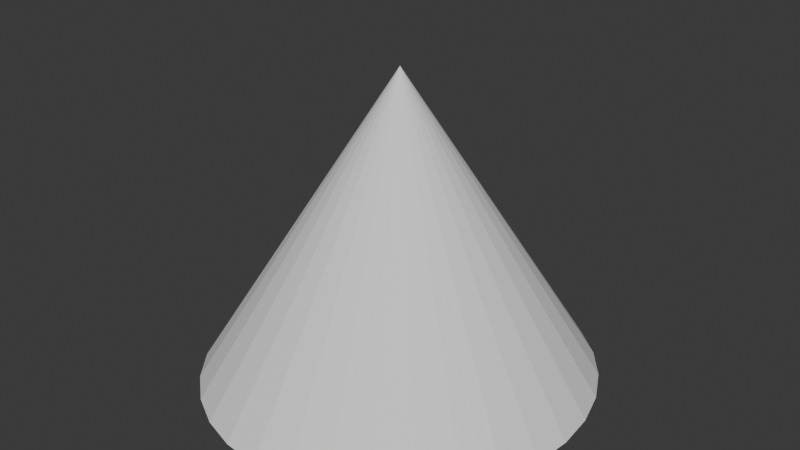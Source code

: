 # Source: cone.blend  (saved by Blender 4.0.36; exported with 4.5.12 LTS)
import bpy
from mathutils import Matrix  # noqa: F401  (used for matrix-valued properties, if any)

bpy.ops.wm.read_factory_settings(use_empty=True)
scene = bpy.context.scene
scene.name = 'Scene'

# ---- collections
col_collection = bpy.data.collections.new('Collection'); scene.collection.children.link(col_collection)

# ---- world
world_world = bpy.data.worlds.new('World'); scene.world = world_world
world_world.use_nodes = True; world_world.node_tree.nodes.clear()
_N = world_world.node_tree.nodes; _L = world_world.node_tree.links
n0 = _N.new('ShaderNodeOutputWorld'); n0.name = 'World Output'; n0.location = (300, 300)
n1 = _N.new('ShaderNodeBackground'); n1.name = 'Background'; n1.location = (10, 300)
n1.inputs[0].default_value = (0.05088, 0.05088, 0.05088, 1.0)
_L.new(n1.outputs[0], n0.inputs[0])
n0.is_active_output = True
world_world.color = (0.05088, 0.05088, 0.05088)
world_world.use_sun_shadow = False
world_world.sun_shadow_jitter_overblur = 0.0

# ---- meshes
me_cone = bpy.data.meshes.new('Cone')
me_cone.from_pydata([(4.995e-09, 0.9668, -0.6649), (0.1828, 0.9482, -0.6649), (0.3585, 0.8932, -0.6649), (0.5205, 0.8039, -0.6649), (0.6624, 0.6836, -0.6649), (0.7789, 0.5371, -0.6649), (0.8655, 0.37, -0.6649), (0.9188, 0.1886, -0.6649), (0.9368, 3.099e-09, -0.6649), (0.9188, -0.1886, -0.6649), (0.8655, -0.37, -0.6649), (0.7789, -0.5371, -0.6649), (0.6624, -0.6836, -0.6649), (0.5205, -0.8039, -0.6649), (0.3585, -0.8932, -0.6649), (0.1828, -0.9482, -0.6649), (4.995e-09, -0.9668, -0.6649), (-0.1828, -0.9482, -0.6649), (-0.3585, -0.8932, -0.6649), (-0.5205, -0.8039, -0.6649), (-0.6624, -0.6836, -0.6649), (-0.7789, -0.5371, -0.6649), (-0.8655, -0.37, -0.6649), (-0.9188, -0.1886, -0.6649), (-0.9368, 3.099e-09, -0.6649), (-0.9188, 0.1886, -0.6649), (-0.8655, 0.37, -0.6649), (-0.7789, 0.5371, -0.6649), (-0.6624, 0.6836, -0.6649), (-0.5205, 0.8039, -0.6649), (-0.3585, 0.8932, -0.6649), (-0.1828, 0.9482, -0.6649), (0.0, 0.0, 0.8393)], [], [(0, 32, 1), (1, 32, 2), (2, 32, 3), (3, 32, 4), (4, 32, 5), (5, 32, 6), (6, 32, 7), (7, 32, 8), (8, 32, 9), (9, 32, 10), (10, 32, 11), (11, 32, 12), (12, 32, 13), (13, 32, 14), (14, 32, 15), (15, 32, 16), (16, 32, 17), (17, 32, 18), (18, 32, 19), (19, 32, 20), (20, 32, 21), (21, 32, 22), (22, 32, 23), (23, 32, 24), (24, 32, 25), (25, 32, 26), (26, 32, 27), (27, 32, 28), (28, 32, 29), (29, 32, 30), (0, 1, 2, 3, 4, 5, 6, 7, 8, 9, 10, 11, 12, 13, 14, 15, 16, 17, 18, 19, 20, 21, 22, 23, 24, 25, 26, 27, 28, 29, 30, 31), (30, 32, 31), (31, 32, 0)])
_uv = me_cone.uv_layers.new(name='UVMap')
_uv.uv.foreach_set('vector', [0.25, 0.49, 0.25, 0.25, 0.2968, 0.4854, 0.2968, 0.4854, 0.25, 0.25, 0.3418, 0.4717, 0.3418, 0.4717, 0.25, 0.25, 0.3833, 0.4496, 0.3833, 0.4496, 0.25, 0.25, 0.4197, 0.4197, 0.4197, 0.4197, 0.25, 0.25, 0.4496, 0.3833, 0.4496, 0.3833, 0.25, 0.25, 0.4717, 0.3418, 0.4717, 0.3418, 0.25, 0.25, 0.4854, 0.2968, 0.4854, 0.2968, 0.25, 0.25, 0.49, 0.25, 0.49, 0.25, 0.25, 0.25, 0.4854, 0.2032, 0.4854, 0.2032, 0.25, 0.25, 0.4717, 0.1582, 0.4717, 0.1582, 0.25, 0.25, 0.4496, 0.1167, 0.4496, 0.1167, 0.25, 0.25, 0.4197, 0.08029, 0.4197, 0.08029, 0.25, 0.25, 0.3833, 0.05045, 0.3833, 0.05045, 0.25, 0.25, 0.3418, 0.02827, 0.3418, 0.02827, 0.25, 0.25, 0.2968, 0.01461, 0.2968, 0.01461, 0.25, 0.25, 0.25, 0.01, 0.25, 0.01, 0.25, 0.25, 0.2032, 0.01461, 0.2032, 0.01461, 0.25, 0.25, 0.1582, 0.02827, 0.1582, 0.02827, 0.25, 0.25, 0.1167, 0.05045, 0.1167, 0.05045, 0.25, 0.25, 0.08029, 0.08029, 0.08029, 0.08029, 0.25, 0.25, 0.05045, 0.1167, 0.05045, 0.1167, 0.25, 0.25, 0.02827, 0.1582, 0.02827, 0.1582, 0.25, 0.25, 0.01461, 0.2032, 0.01461, 0.2032, 0.25, 0.25, 0.01, 0.25, 0.01, 0.25, 0.25, 0.25, 0.01461, 0.2968, 0.01461, 0.2968, 0.25, 0.25, 0.02827, 0.3418, 0.02827, 0.3418, 0.25, 0.25, 0.05045, 0.3833, 0.05045, 0.3833, 0.25, 0.25, 0.08029, 0.4197, 0.08029, 0.4197, 0.25, 0.25, 0.1167, 0.4496, 0.1167, 0.4496, 0.25, 0.25, 0.1582, 0.4717, 0.75, 0.49, 0.7968, 0.4854, 0.8418, 0.4717, 0.8833, 0.4496, 0.9197, 0.4197, 0.9496, 0.3833, 0.9717, 0.3418, 0.9854, 0.2968, 0.99, 0.25, 0.9854, 0.2032, 0.9717, 0.1582, 0.9496, 0.1167, 0.9197, 0.08029, 0.8833, 0.05045, 0.8418, 0.02827, 0.7968, 0.01461, 0.75, 0.01, 0.7032, 0.01461, 0.6582, 0.02827, 0.6167, 0.05045, 0.5803, 0.08029, 0.5504, 0.1167, 0.5283, 0.1582, 0.5146, 0.2032, 0.51, 0.25, 0.5146, 0.2968, 0.5283, 0.3418, 0.5504, 0.3833, 0.5803, 0.4197, 0.6167, 0.4496, 0.6582, 0.4717, 0.7032, 0.4854, 0.1582, 0.4717, 0.25, 0.25, 0.2032, 0.4854, 0.2032, 0.4854, 0.25, 0.25, 0.25, 0.49])
me_cone.update()

# ---- objects
ob_cone = bpy.data.objects.new('Cone', me_cone)

# ---- transforms, parenting, visibility, modifiers, constraints
ob_cone.location = (0.0, 0.0, 0.0)

# ---- collection membership
col_collection.objects.link(ob_cone)

# ---- scene / render settings (as saved in the file)
scene.frame_start = 1; scene.frame_end = 250; scene.frame_set(1)
scene.render.engine = 'BLENDER_EEVEE_NEXT'
scene.cycles.sampling_pattern = 'TABULATED_SOBOL'
bpy.context.view_layer.update()

# ---- added for rendering (the .blend has no active camera and no usable light): camera, sun
cam_auto = bpy.data.cameras.new('AutoCamera')
cam_auto.lens = 50.0
cam_auto.sensor_width = 36.0
cam_auto.clip_end = 1000.0
ob_auto_camera = bpy.data.objects.new('AutoCamera', cam_auto)
scene.collection.objects.link(ob_auto_camera)
ob_auto_camera.location = (2.85355, -3.42426, 2.37002)
ob_auto_camera.rotation_euler = (1.09748, -7.21219e-08, 0.694738)
scene.camera = ob_auto_camera
light_auto_sun = bpy.data.lights.new('AutoSun', 'SUN')
light_auto_sun.energy = 3.0
light_auto_sun.angle = 0.0523599
ob_auto_sun = bpy.data.objects.new('AutoSun', light_auto_sun)
scene.collection.objects.link(ob_auto_sun)
ob_auto_sun.rotation_euler = (0.872665, 0.174533, 0.523599)
bpy.context.view_layer.update()
